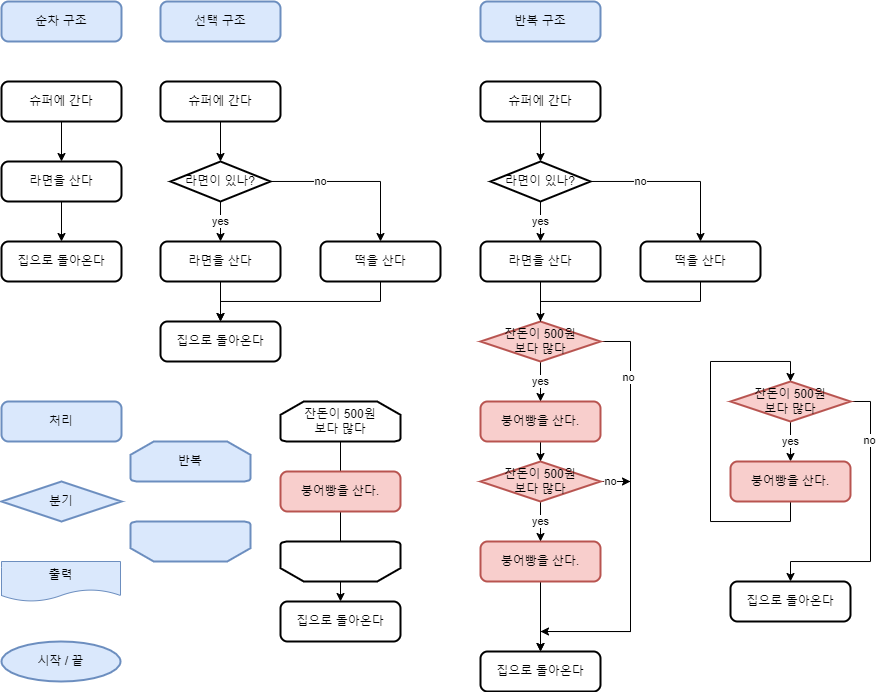

The diagram above was exported from draw.io. Its source (the exported page's mxGraphModel, read from the mxfile embedded in the PNG):
<mxGraphModel dx="970" dy="597" grid="1" gridSize="10" guides="1" tooltips="1" connect="1" arrows="1" fold="1" page="1" pageScale="1" pageWidth="827" pageHeight="1169" math="0" shadow="0">
  <root>
    <mxCell id="0" />
    <mxCell id="1" parent="0" />
    <mxCell id="vLXsROPxmRjyyJojnd2n-4" value="" style="edgeStyle=orthogonalEdgeStyle;rounded=0;orthogonalLoop=1;jettySize=auto;html=1;" edge="1" parent="1" source="vLXsROPxmRjyyJojnd2n-1" target="vLXsROPxmRjyyJojnd2n-2">
      <mxGeometry relative="1" as="geometry" />
    </mxCell>
    <mxCell id="vLXsROPxmRjyyJojnd2n-1" value="슈퍼에 간다" style="rounded=1;whiteSpace=wrap;html=1;absoluteArcSize=1;arcSize=14;strokeWidth=2;" vertex="1" parent="1">
      <mxGeometry x="41" y="120" width="120" height="40" as="geometry" />
    </mxCell>
    <mxCell id="vLXsROPxmRjyyJojnd2n-5" value="" style="edgeStyle=orthogonalEdgeStyle;rounded=0;orthogonalLoop=1;jettySize=auto;html=1;" edge="1" parent="1" source="vLXsROPxmRjyyJojnd2n-2" target="vLXsROPxmRjyyJojnd2n-3">
      <mxGeometry relative="1" as="geometry" />
    </mxCell>
    <mxCell id="vLXsROPxmRjyyJojnd2n-2" value="라면을 산다" style="rounded=1;whiteSpace=wrap;html=1;absoluteArcSize=1;arcSize=14;strokeWidth=2;" vertex="1" parent="1">
      <mxGeometry x="41" y="200" width="120" height="40" as="geometry" />
    </mxCell>
    <mxCell id="vLXsROPxmRjyyJojnd2n-3" value="집으로 돌아온다" style="rounded=1;whiteSpace=wrap;html=1;absoluteArcSize=1;arcSize=14;strokeWidth=2;" vertex="1" parent="1">
      <mxGeometry x="41" y="280" width="120" height="40" as="geometry" />
    </mxCell>
    <mxCell id="vLXsROPxmRjyyJojnd2n-6" value="순차 구조" style="rounded=1;whiteSpace=wrap;html=1;absoluteArcSize=1;arcSize=14;strokeWidth=2;fillColor=#dae8fc;strokeColor=#6c8ebf;" vertex="1" parent="1">
      <mxGeometry x="41" y="40" width="120" height="40" as="geometry" />
    </mxCell>
    <mxCell id="vLXsROPxmRjyyJojnd2n-7" value="선택 구조" style="rounded=1;whiteSpace=wrap;html=1;absoluteArcSize=1;arcSize=14;strokeWidth=2;fillColor=#dae8fc;strokeColor=#6c8ebf;" vertex="1" parent="1">
      <mxGeometry x="200" y="40" width="120" height="40" as="geometry" />
    </mxCell>
    <mxCell id="vLXsROPxmRjyyJojnd2n-14" value="" style="edgeStyle=orthogonalEdgeStyle;rounded=0;orthogonalLoop=1;jettySize=auto;html=1;" edge="1" parent="1" source="vLXsROPxmRjyyJojnd2n-9" target="vLXsROPxmRjyyJojnd2n-13">
      <mxGeometry relative="1" as="geometry" />
    </mxCell>
    <mxCell id="vLXsROPxmRjyyJojnd2n-9" value="슈퍼에 간다" style="rounded=1;whiteSpace=wrap;html=1;absoluteArcSize=1;arcSize=14;strokeWidth=2;" vertex="1" parent="1">
      <mxGeometry x="200" y="120" width="120" height="40" as="geometry" />
    </mxCell>
    <mxCell id="vLXsROPxmRjyyJojnd2n-10" value="" style="edgeStyle=orthogonalEdgeStyle;rounded=0;orthogonalLoop=1;jettySize=auto;html=1;" edge="1" parent="1" source="vLXsROPxmRjyyJojnd2n-11" target="vLXsROPxmRjyyJojnd2n-12">
      <mxGeometry relative="1" as="geometry" />
    </mxCell>
    <mxCell id="vLXsROPxmRjyyJojnd2n-11" value="라면을 산다" style="rounded=1;whiteSpace=wrap;html=1;absoluteArcSize=1;arcSize=14;strokeWidth=2;" vertex="1" parent="1">
      <mxGeometry x="200" y="280" width="120" height="40" as="geometry" />
    </mxCell>
    <mxCell id="vLXsROPxmRjyyJojnd2n-12" value="집으로 돌아온다" style="rounded=1;whiteSpace=wrap;html=1;absoluteArcSize=1;arcSize=14;strokeWidth=2;" vertex="1" parent="1">
      <mxGeometry x="200" y="360" width="120" height="40" as="geometry" />
    </mxCell>
    <mxCell id="vLXsROPxmRjyyJojnd2n-15" value="yes" style="edgeStyle=orthogonalEdgeStyle;rounded=0;orthogonalLoop=1;jettySize=auto;html=1;" edge="1" parent="1" source="vLXsROPxmRjyyJojnd2n-13" target="vLXsROPxmRjyyJojnd2n-11">
      <mxGeometry relative="1" as="geometry" />
    </mxCell>
    <mxCell id="vLXsROPxmRjyyJojnd2n-20" style="edgeStyle=orthogonalEdgeStyle;rounded=0;orthogonalLoop=1;jettySize=auto;html=1;entryX=0.5;entryY=0;entryDx=0;entryDy=0;" edge="1" parent="1" source="vLXsROPxmRjyyJojnd2n-13" target="vLXsROPxmRjyyJojnd2n-16">
      <mxGeometry relative="1" as="geometry" />
    </mxCell>
    <mxCell id="vLXsROPxmRjyyJojnd2n-21" value="no" style="edgeLabel;html=1;align=center;verticalAlign=middle;resizable=0;points=[];" vertex="1" connectable="0" parent="vLXsROPxmRjyyJojnd2n-20">
      <mxGeometry x="-0.5529" y="-1" relative="1" as="geometry">
        <mxPoint x="12" y="-1" as="offset" />
      </mxGeometry>
    </mxCell>
    <mxCell id="vLXsROPxmRjyyJojnd2n-13" value="라면이 있나?" style="strokeWidth=2;html=1;shape=mxgraph.flowchart.decision;whiteSpace=wrap;" vertex="1" parent="1">
      <mxGeometry x="210" y="200" width="100" height="40" as="geometry" />
    </mxCell>
    <mxCell id="vLXsROPxmRjyyJojnd2n-22" style="edgeStyle=orthogonalEdgeStyle;rounded=0;orthogonalLoop=1;jettySize=auto;html=1;" edge="1" parent="1" source="vLXsROPxmRjyyJojnd2n-16">
      <mxGeometry relative="1" as="geometry">
        <mxPoint x="260" y="360" as="targetPoint" />
        <Array as="points">
          <mxPoint x="420" y="340" />
          <mxPoint x="260" y="340" />
        </Array>
      </mxGeometry>
    </mxCell>
    <mxCell id="vLXsROPxmRjyyJojnd2n-16" value="떡을 산다" style="rounded=1;whiteSpace=wrap;html=1;absoluteArcSize=1;arcSize=14;strokeWidth=2;" vertex="1" parent="1">
      <mxGeometry x="360" y="280" width="120" height="40" as="geometry" />
    </mxCell>
    <mxCell id="vLXsROPxmRjyyJojnd2n-23" value="반복 구조" style="rounded=1;whiteSpace=wrap;html=1;absoluteArcSize=1;arcSize=14;strokeWidth=2;fillColor=#dae8fc;strokeColor=#6c8ebf;" vertex="1" parent="1">
      <mxGeometry x="520" y="40" width="120" height="40" as="geometry" />
    </mxCell>
    <mxCell id="vLXsROPxmRjyyJojnd2n-24" value="" style="edgeStyle=orthogonalEdgeStyle;rounded=0;orthogonalLoop=1;jettySize=auto;html=1;" edge="1" parent="1" source="vLXsROPxmRjyyJojnd2n-25" target="vLXsROPxmRjyyJojnd2n-32">
      <mxGeometry relative="1" as="geometry" />
    </mxCell>
    <mxCell id="vLXsROPxmRjyyJojnd2n-25" value="슈퍼에 간다" style="rounded=1;whiteSpace=wrap;html=1;absoluteArcSize=1;arcSize=14;strokeWidth=2;" vertex="1" parent="1">
      <mxGeometry x="520" y="120" width="120" height="40" as="geometry" />
    </mxCell>
    <mxCell id="vLXsROPxmRjyyJojnd2n-26" value="" style="edgeStyle=orthogonalEdgeStyle;rounded=0;orthogonalLoop=1;jettySize=auto;html=1;startArrow=none;" edge="1" parent="1" source="vLXsROPxmRjyyJojnd2n-35" target="vLXsROPxmRjyyJojnd2n-28">
      <mxGeometry relative="1" as="geometry" />
    </mxCell>
    <mxCell id="vLXsROPxmRjyyJojnd2n-27" value="라면을 산다" style="rounded=1;whiteSpace=wrap;html=1;absoluteArcSize=1;arcSize=14;strokeWidth=2;" vertex="1" parent="1">
      <mxGeometry x="520" y="280" width="120" height="40" as="geometry" />
    </mxCell>
    <mxCell id="vLXsROPxmRjyyJojnd2n-28" value="집으로 돌아온다" style="rounded=1;whiteSpace=wrap;html=1;absoluteArcSize=1;arcSize=14;strokeWidth=2;" vertex="1" parent="1">
      <mxGeometry x="520" y="690" width="120" height="40" as="geometry" />
    </mxCell>
    <mxCell id="vLXsROPxmRjyyJojnd2n-29" value="yes" style="edgeStyle=orthogonalEdgeStyle;rounded=0;orthogonalLoop=1;jettySize=auto;html=1;" edge="1" parent="1" source="vLXsROPxmRjyyJojnd2n-32" target="vLXsROPxmRjyyJojnd2n-27">
      <mxGeometry relative="1" as="geometry" />
    </mxCell>
    <mxCell id="vLXsROPxmRjyyJojnd2n-30" style="edgeStyle=orthogonalEdgeStyle;rounded=0;orthogonalLoop=1;jettySize=auto;html=1;entryX=0.5;entryY=0;entryDx=0;entryDy=0;" edge="1" parent="1" source="vLXsROPxmRjyyJojnd2n-32" target="vLXsROPxmRjyyJojnd2n-34">
      <mxGeometry relative="1" as="geometry" />
    </mxCell>
    <mxCell id="vLXsROPxmRjyyJojnd2n-31" value="no" style="edgeLabel;html=1;align=center;verticalAlign=middle;resizable=0;points=[];" vertex="1" connectable="0" parent="vLXsROPxmRjyyJojnd2n-30">
      <mxGeometry x="-0.5529" y="-1" relative="1" as="geometry">
        <mxPoint x="12" y="-1" as="offset" />
      </mxGeometry>
    </mxCell>
    <mxCell id="vLXsROPxmRjyyJojnd2n-32" value="라면이 있나?" style="strokeWidth=2;html=1;shape=mxgraph.flowchart.decision;whiteSpace=wrap;" vertex="1" parent="1">
      <mxGeometry x="530" y="200" width="100" height="40" as="geometry" />
    </mxCell>
    <mxCell id="vLXsROPxmRjyyJojnd2n-33" style="edgeStyle=orthogonalEdgeStyle;rounded=0;orthogonalLoop=1;jettySize=auto;html=1;" edge="1" parent="1" source="vLXsROPxmRjyyJojnd2n-34">
      <mxGeometry relative="1" as="geometry">
        <mxPoint x="580" y="360" as="targetPoint" />
        <Array as="points">
          <mxPoint x="740" y="340" />
          <mxPoint x="580" y="340" />
        </Array>
      </mxGeometry>
    </mxCell>
    <mxCell id="vLXsROPxmRjyyJojnd2n-34" value="떡을 산다" style="rounded=1;whiteSpace=wrap;html=1;absoluteArcSize=1;arcSize=14;strokeWidth=2;" vertex="1" parent="1">
      <mxGeometry x="680" y="280" width="120" height="40" as="geometry" />
    </mxCell>
    <mxCell id="vLXsROPxmRjyyJojnd2n-39" value="yes" style="edgeStyle=orthogonalEdgeStyle;rounded=0;orthogonalLoop=1;jettySize=auto;html=1;entryX=0.5;entryY=0;entryDx=0;entryDy=0;" edge="1" parent="1" source="vLXsROPxmRjyyJojnd2n-35" target="vLXsROPxmRjyyJojnd2n-37">
      <mxGeometry relative="1" as="geometry" />
    </mxCell>
    <mxCell id="vLXsROPxmRjyyJojnd2n-49" style="edgeStyle=orthogonalEdgeStyle;rounded=0;orthogonalLoop=1;jettySize=auto;html=1;exitX=1;exitY=0.5;exitDx=0;exitDy=0;exitPerimeter=0;" edge="1" parent="1" source="vLXsROPxmRjyyJojnd2n-35">
      <mxGeometry relative="1" as="geometry">
        <mxPoint x="580" y="670" as="targetPoint" />
        <Array as="points">
          <mxPoint x="670" y="380" />
          <mxPoint x="670" y="670" />
        </Array>
      </mxGeometry>
    </mxCell>
    <mxCell id="vLXsROPxmRjyyJojnd2n-59" value="no" style="edgeLabel;html=1;align=center;verticalAlign=middle;resizable=0;points=[];" vertex="1" connectable="0" parent="vLXsROPxmRjyyJojnd2n-49">
      <mxGeometry x="-0.6803" y="-2" relative="1" as="geometry">
        <mxPoint as="offset" />
      </mxGeometry>
    </mxCell>
    <mxCell id="vLXsROPxmRjyyJojnd2n-35" value="잔돈이 500원&lt;br&gt;보다 많다" style="strokeWidth=2;html=1;shape=mxgraph.flowchart.decision;whiteSpace=wrap;fillColor=#f8cecc;strokeColor=#b85450;" vertex="1" parent="1">
      <mxGeometry x="520" y="360" width="120" height="40" as="geometry" />
    </mxCell>
    <mxCell id="vLXsROPxmRjyyJojnd2n-36" value="" style="edgeStyle=orthogonalEdgeStyle;rounded=0;orthogonalLoop=1;jettySize=auto;html=1;endArrow=none;" edge="1" parent="1" source="vLXsROPxmRjyyJojnd2n-27" target="vLXsROPxmRjyyJojnd2n-35">
      <mxGeometry relative="1" as="geometry">
        <mxPoint x="580" y="320" as="sourcePoint" />
        <mxPoint x="580" y="580" as="targetPoint" />
      </mxGeometry>
    </mxCell>
    <mxCell id="vLXsROPxmRjyyJojnd2n-48" style="edgeStyle=orthogonalEdgeStyle;rounded=0;orthogonalLoop=1;jettySize=auto;html=1;" edge="1" parent="1" source="vLXsROPxmRjyyJojnd2n-37">
      <mxGeometry relative="1" as="geometry">
        <mxPoint x="580" y="500" as="targetPoint" />
      </mxGeometry>
    </mxCell>
    <mxCell id="vLXsROPxmRjyyJojnd2n-37" value="붕어빵을 산다." style="rounded=1;whiteSpace=wrap;html=1;absoluteArcSize=1;arcSize=14;strokeWidth=2;fillColor=#f8cecc;strokeColor=#b85450;" vertex="1" parent="1">
      <mxGeometry x="520" y="440" width="120" height="40" as="geometry" />
    </mxCell>
    <mxCell id="vLXsROPxmRjyyJojnd2n-43" value="yes" style="edgeStyle=orthogonalEdgeStyle;rounded=0;orthogonalLoop=1;jettySize=auto;html=1;entryX=0.5;entryY=0;entryDx=0;entryDy=0;" edge="1" parent="1" source="vLXsROPxmRjyyJojnd2n-46" target="vLXsROPxmRjyyJojnd2n-47">
      <mxGeometry relative="1" as="geometry" />
    </mxCell>
    <mxCell id="vLXsROPxmRjyyJojnd2n-50" style="edgeStyle=orthogonalEdgeStyle;rounded=0;orthogonalLoop=1;jettySize=auto;html=1;exitX=1;exitY=0.5;exitDx=0;exitDy=0;exitPerimeter=0;" edge="1" parent="1" source="vLXsROPxmRjyyJojnd2n-46">
      <mxGeometry relative="1" as="geometry">
        <mxPoint x="580" y="690" as="targetPoint" />
        <Array as="points">
          <mxPoint x="670" y="520" />
          <mxPoint x="670" y="670" />
          <mxPoint x="580" y="670" />
        </Array>
      </mxGeometry>
    </mxCell>
    <mxCell id="vLXsROPxmRjyyJojnd2n-58" value="no" style="edgeStyle=orthogonalEdgeStyle;rounded=0;orthogonalLoop=1;jettySize=auto;html=1;exitX=1;exitY=0.5;exitDx=0;exitDy=0;exitPerimeter=0;" edge="1" parent="1" source="vLXsROPxmRjyyJojnd2n-46">
      <mxGeometry x="-0.3333" relative="1" as="geometry">
        <mxPoint x="670" y="520" as="targetPoint" />
        <mxPoint as="offset" />
      </mxGeometry>
    </mxCell>
    <mxCell id="vLXsROPxmRjyyJojnd2n-46" value="잔돈이 500원&lt;br&gt;보다 많다" style="strokeWidth=2;html=1;shape=mxgraph.flowchart.decision;whiteSpace=wrap;fillColor=#f8cecc;strokeColor=#b85450;" vertex="1" parent="1">
      <mxGeometry x="520" y="500" width="120" height="40" as="geometry" />
    </mxCell>
    <mxCell id="vLXsROPxmRjyyJojnd2n-47" value="붕어빵을 산다." style="rounded=1;whiteSpace=wrap;html=1;absoluteArcSize=1;arcSize=14;strokeWidth=2;fillColor=#f8cecc;strokeColor=#b85450;" vertex="1" parent="1">
      <mxGeometry x="520" y="580" width="120" height="40" as="geometry" />
    </mxCell>
    <mxCell id="vLXsROPxmRjyyJojnd2n-53" value="yes" style="edgeStyle=orthogonalEdgeStyle;rounded=0;orthogonalLoop=1;jettySize=auto;html=1;exitX=0.5;exitY=1;exitDx=0;exitDy=0;exitPerimeter=0;entryX=0.5;entryY=0;entryDx=0;entryDy=0;" edge="1" parent="1" source="vLXsROPxmRjyyJojnd2n-51" target="vLXsROPxmRjyyJojnd2n-52">
      <mxGeometry relative="1" as="geometry" />
    </mxCell>
    <mxCell id="vLXsROPxmRjyyJojnd2n-55" style="edgeStyle=orthogonalEdgeStyle;rounded=0;orthogonalLoop=1;jettySize=auto;html=1;exitX=1;exitY=0.5;exitDx=0;exitDy=0;exitPerimeter=0;" edge="1" parent="1" source="vLXsROPxmRjyyJojnd2n-51">
      <mxGeometry relative="1" as="geometry">
        <mxPoint x="830" y="620" as="targetPoint" />
        <Array as="points">
          <mxPoint x="910" y="440" />
          <mxPoint x="910" y="600" />
          <mxPoint x="830" y="600" />
        </Array>
      </mxGeometry>
    </mxCell>
    <mxCell id="vLXsROPxmRjyyJojnd2n-57" value="no" style="edgeLabel;html=1;align=center;verticalAlign=middle;resizable=0;points=[];" vertex="1" connectable="0" parent="vLXsROPxmRjyyJojnd2n-55">
      <mxGeometry x="-0.5794" y="-1" relative="1" as="geometry">
        <mxPoint as="offset" />
      </mxGeometry>
    </mxCell>
    <mxCell id="vLXsROPxmRjyyJojnd2n-51" value="잔돈이 500원&lt;br&gt;보다 많다" style="strokeWidth=2;html=1;shape=mxgraph.flowchart.decision;whiteSpace=wrap;fillColor=#f8cecc;strokeColor=#b85450;" vertex="1" parent="1">
      <mxGeometry x="770" y="420" width="120" height="40" as="geometry" />
    </mxCell>
    <mxCell id="vLXsROPxmRjyyJojnd2n-54" style="edgeStyle=orthogonalEdgeStyle;rounded=0;orthogonalLoop=1;jettySize=auto;html=1;exitX=0.5;exitY=1;exitDx=0;exitDy=0;entryX=0.5;entryY=0;entryDx=0;entryDy=0;entryPerimeter=0;" edge="1" parent="1" source="vLXsROPxmRjyyJojnd2n-52" target="vLXsROPxmRjyyJojnd2n-51">
      <mxGeometry relative="1" as="geometry">
        <mxPoint x="820" y="400" as="targetPoint" />
        <Array as="points">
          <mxPoint x="830" y="560" />
          <mxPoint x="750" y="560" />
          <mxPoint x="750" y="400" />
          <mxPoint x="830" y="400" />
        </Array>
      </mxGeometry>
    </mxCell>
    <mxCell id="vLXsROPxmRjyyJojnd2n-52" value="붕어빵을 산다." style="rounded=1;whiteSpace=wrap;html=1;absoluteArcSize=1;arcSize=14;strokeWidth=2;fillColor=#f8cecc;strokeColor=#b85450;" vertex="1" parent="1">
      <mxGeometry x="770" y="500" width="120" height="40" as="geometry" />
    </mxCell>
    <mxCell id="vLXsROPxmRjyyJojnd2n-56" value="집으로 돌아온다" style="rounded=1;whiteSpace=wrap;html=1;absoluteArcSize=1;arcSize=14;strokeWidth=2;" vertex="1" parent="1">
      <mxGeometry x="770" y="620" width="120" height="40" as="geometry" />
    </mxCell>
    <mxCell id="vLXsROPxmRjyyJojnd2n-65" style="edgeStyle=orthogonalEdgeStyle;rounded=0;orthogonalLoop=1;jettySize=auto;html=1;exitX=0.5;exitY=1;exitDx=0;exitDy=0;exitPerimeter=0;entryX=0.5;entryY=0;entryDx=0;entryDy=0;" edge="1" parent="1" source="vLXsROPxmRjyyJojnd2n-61" target="vLXsROPxmRjyyJojnd2n-64">
      <mxGeometry relative="1" as="geometry" />
    </mxCell>
    <mxCell id="vLXsROPxmRjyyJojnd2n-61" value="&lt;span&gt;잔돈이 500원&lt;/span&gt;&lt;br&gt;&lt;span&gt;보다 많다&lt;/span&gt;" style="strokeWidth=2;html=1;shape=mxgraph.flowchart.loop_limit;whiteSpace=wrap;" vertex="1" parent="1">
      <mxGeometry x="320" y="440" width="120" height="40" as="geometry" />
    </mxCell>
    <mxCell id="vLXsROPxmRjyyJojnd2n-62" value="" style="strokeWidth=2;html=1;shape=mxgraph.flowchart.loop_limit;whiteSpace=wrap;rotation=-180;" vertex="1" parent="1">
      <mxGeometry x="320" y="580" width="120" height="40" as="geometry" />
    </mxCell>
    <mxCell id="vLXsROPxmRjyyJojnd2n-63" value="붕어빵을 산다." style="rounded=1;whiteSpace=wrap;html=1;absoluteArcSize=1;arcSize=14;strokeWidth=2;fillColor=#f8cecc;strokeColor=#b85450;" vertex="1" parent="1">
      <mxGeometry x="320" y="510" width="120" height="40" as="geometry" />
    </mxCell>
    <mxCell id="vLXsROPxmRjyyJojnd2n-64" value="집으로 돌아온다" style="rounded=1;whiteSpace=wrap;html=1;absoluteArcSize=1;arcSize=14;strokeWidth=2;" vertex="1" parent="1">
      <mxGeometry x="320" y="640" width="120" height="40" as="geometry" />
    </mxCell>
    <mxCell id="vLXsROPxmRjyyJojnd2n-66" value="처리" style="rounded=1;whiteSpace=wrap;html=1;absoluteArcSize=1;arcSize=14;strokeWidth=2;fillColor=#dae8fc;strokeColor=#6c8ebf;" vertex="1" parent="1">
      <mxGeometry x="41" y="440" width="120" height="40" as="geometry" />
    </mxCell>
    <mxCell id="vLXsROPxmRjyyJojnd2n-67" value="분기" style="strokeWidth=2;html=1;shape=mxgraph.flowchart.decision;whiteSpace=wrap;fillColor=#dae8fc;strokeColor=#6c8ebf;" vertex="1" parent="1">
      <mxGeometry x="41" y="520" width="120" height="40" as="geometry" />
    </mxCell>
    <mxCell id="vLXsROPxmRjyyJojnd2n-68" value="반복" style="strokeWidth=2;html=1;shape=mxgraph.flowchart.loop_limit;whiteSpace=wrap;fillColor=#dae8fc;strokeColor=#6c8ebf;" vertex="1" parent="1">
      <mxGeometry x="170" y="480" width="120" height="40" as="geometry" />
    </mxCell>
    <mxCell id="vLXsROPxmRjyyJojnd2n-69" value="출력" style="shape=document;whiteSpace=wrap;html=1;boundedLbl=1;fillColor=#dae8fc;strokeColor=#6c8ebf;" vertex="1" parent="1">
      <mxGeometry x="41" y="600" width="119" height="40" as="geometry" />
    </mxCell>
    <mxCell id="vLXsROPxmRjyyJojnd2n-71" value="시작 / 끝" style="strokeWidth=2;html=1;shape=mxgraph.flowchart.start_2;whiteSpace=wrap;fillColor=#dae8fc;strokeColor=#6c8ebf;" vertex="1" parent="1">
      <mxGeometry x="41" y="680" width="119" height="40" as="geometry" />
    </mxCell>
    <mxCell id="vLXsROPxmRjyyJojnd2n-72" value="" style="strokeWidth=2;html=1;shape=mxgraph.flowchart.loop_limit;whiteSpace=wrap;fillColor=#dae8fc;strokeColor=#6c8ebf;rotation=-180;" vertex="1" parent="1">
      <mxGeometry x="170" y="560" width="120" height="40" as="geometry" />
    </mxCell>
  </root>
</mxGraphModel>